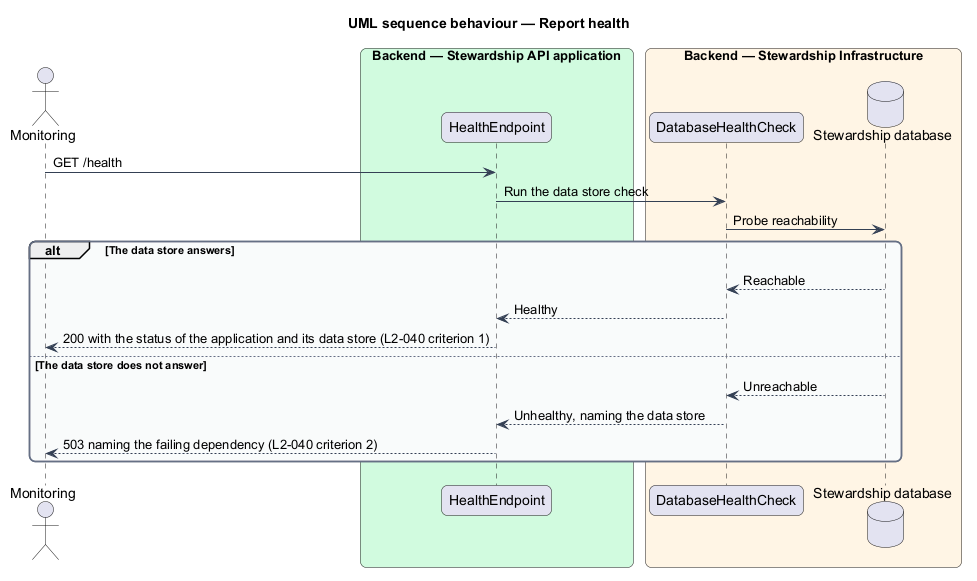

The diagram above was rendered by PlantUML. Its source (embedded in the PNG):
@startuml
title UML sequence behaviour — Report health
skinparam backgroundColor #FFFFFF
skinparam shadowing false
skinparam roundcorner 12
skinparam defaultFontName Arial
skinparam ArrowColor #344054
skinparam rectangle {
  BorderColor #344054
  FontColor #101828
}
skinparam package {
  BorderColor #667085
  FontColor #101828
  BackgroundColor #F9FAFB
}
actor "Monitoring" as actor
box "Backend — Stewardship API application" #D1FADF
  participant "HealthEndpoint" as health
end box
box "Backend — Stewardship Infrastructure" #FFF4E5
  participant "DatabaseHealthCheck" as check
  database "Stewardship database" as db
end box

actor -> health : GET /health
health -> check : Run the data store check
check -> db : Probe reachability
alt The data store answers
  db --> check : Reachable
  check --> health : Healthy
  health --> actor : 200 with the status of the application and its data store (L2-040 criterion 1)
else The data store does not answer
  db --> check : Unreachable
  check --> health : Unhealthy, naming the data store
  health --> actor : 503 naming the failing dependency (L2-040 criterion 2)
end
@enduml